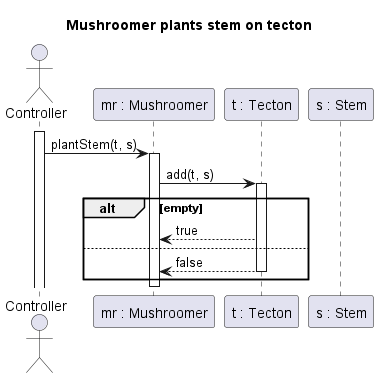

The diagram above was rendered by PlantUML. Its source (embedded in the PNG):
@startuml MushroomerPlantsStemOnTecton
title Mushroomer plants stem on tecton

actor Controller
participant "mr : Mushroomer" as MR
participant "t : Tecton" as T
participant "s : Stem" as S

activate Controller
Controller -> MR : plantStem(t, s)
activate MR

MR -> T : add(t, s)
activate T

alt empty
MR <-- T : true
else
MR <-- T : false
deactivate T
end

deactivate MR
@enduml